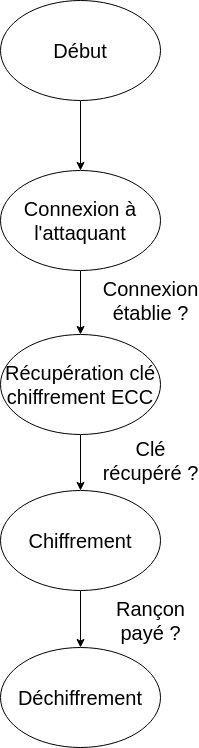

The diagram above was exported from draw.io. Its source (the exported page's mxGraphModel, read from the mxfile embedded in the PNG):
<mxGraphModel dx="1451" dy="1003" grid="1" gridSize="10" guides="1" tooltips="1" connect="1" arrows="1" fold="1" page="1" pageScale="1" pageWidth="1169" pageHeight="827" math="0" shadow="0">
  <root>
    <mxCell id="0" />
    <mxCell id="1" parent="0" />
    <mxCell id="6" style="edgeStyle=none;html=1;entryX=0.5;entryY=0;entryDx=0;entryDy=0;fontSize=20;" edge="1" parent="1" source="2" target="5">
      <mxGeometry relative="1" as="geometry" />
    </mxCell>
    <mxCell id="2" value="&lt;font style=&quot;font-size: 20px;&quot;&gt;Début&lt;/font&gt;" style="ellipse;whiteSpace=wrap;html=1;" vertex="1" parent="1">
      <mxGeometry x="480" y="80" width="160" height="100" as="geometry" />
    </mxCell>
    <mxCell id="8" value="Connexion&lt;br&gt;établie ?" style="edgeStyle=none;html=1;entryX=0.5;entryY=0;entryDx=0;entryDy=0;fontSize=20;" edge="1" parent="1" source="5" target="7">
      <mxGeometry x="-0.0625" y="70" relative="1" as="geometry">
        <mxPoint as="offset" />
      </mxGeometry>
    </mxCell>
    <mxCell id="5" value="&lt;font style=&quot;font-size: 20px;&quot;&gt;Connexion à&lt;br&gt;l'attaquant&lt;br&gt;&lt;/font&gt;" style="ellipse;whiteSpace=wrap;html=1;" vertex="1" parent="1">
      <mxGeometry x="480" y="250" width="160" height="100" as="geometry" />
    </mxCell>
    <mxCell id="10" value="Clé&lt;br&gt;récupéré ?" style="edgeStyle=none;html=1;entryX=0.5;entryY=0;entryDx=0;entryDy=0;fontSize=20;" edge="1" parent="1" source="7" target="9">
      <mxGeometry x="-0.0714" y="70" relative="1" as="geometry">
        <mxPoint as="offset" />
      </mxGeometry>
    </mxCell>
    <mxCell id="7" value="&lt;font style=&quot;font-size: 20px;&quot;&gt;Récupération clé&lt;br&gt;chiffrement ECC&lt;br&gt;&lt;/font&gt;" style="ellipse;whiteSpace=wrap;html=1;" vertex="1" parent="1">
      <mxGeometry x="480" y="414" width="160" height="100" as="geometry" />
    </mxCell>
    <mxCell id="12" value="Rançon&lt;br&gt;payé ?" style="edgeStyle=none;html=1;entryX=0.5;entryY=0;entryDx=0;entryDy=0;fontSize=20;" edge="1" parent="1" source="9" target="11">
      <mxGeometry x="0.0526" y="70" relative="1" as="geometry">
        <mxPoint as="offset" />
      </mxGeometry>
    </mxCell>
    <mxCell id="9" value="&lt;font style=&quot;font-size: 20px;&quot;&gt;Chiffrement&lt;br&gt;&lt;/font&gt;" style="ellipse;whiteSpace=wrap;html=1;" vertex="1" parent="1">
      <mxGeometry x="480" y="570" width="160" height="100" as="geometry" />
    </mxCell>
    <mxCell id="11" value="&lt;font style=&quot;font-size: 20px;&quot;&gt;Déchiffrement&lt;br&gt;&lt;/font&gt;" style="ellipse;whiteSpace=wrap;html=1;" vertex="1" parent="1">
      <mxGeometry x="480" y="727" width="160" height="100" as="geometry" />
    </mxCell>
  </root>
</mxGraphModel>